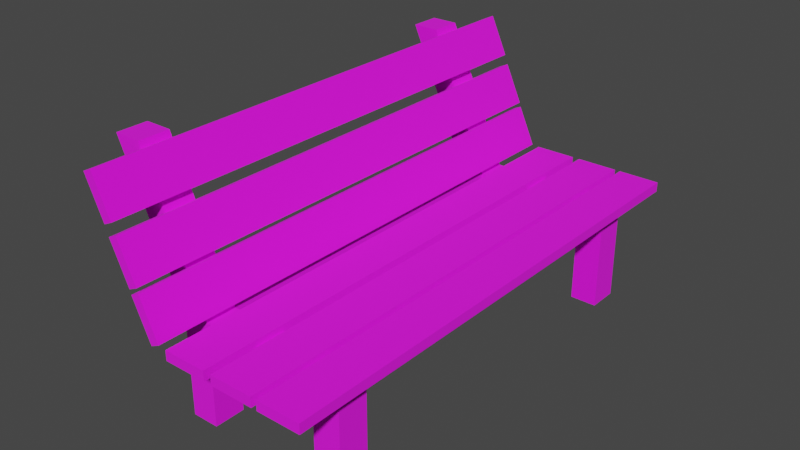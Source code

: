 # Source: Bench.blend  (saved by Blender 3.6.13; exported with 4.5.12 LTS)
import bpy
from mathutils import Matrix  # noqa: F401  (used for matrix-valued properties, if any)

bpy.ops.wm.read_factory_settings(use_empty=True)
scene = bpy.context.scene
scene.name = 'Scene'

# ---- collections
col_collection = bpy.data.collections.new('Collection'); scene.collection.children.link(col_collection)

# ---- images (referenced by path relative to the original .blend; pixels are not part of the script)
import os
ASSET_DIR = os.environ.get("B2B_ASSET_DIR", "")  # directory of the original .blend (textures are referenced by path, not embedded)
HERE = os.path.dirname(os.path.abspath(__file__))  # packed textures are extracted next to this script under _unpacked/

def load_image(name, relpath, width, height, colorspace="sRGB"):
    """Load a texture the original file referenced (path relative to the .blend, or extracted next to this script)."""
    p = next((c for c in (os.path.join(HERE, relpath), os.path.join(ASSET_DIR, relpath)) if relpath and os.path.exists(c)), "")
    if p:
        img = bpy.data.images.load(p, check_existing=True)
        img.name = name
    else:  # same state as the original file: an image datablock whose file is absent (Cycles renders it pink)
        img = bpy.data.images.new(name, width, height)
        img.source = "FILE"
        img.filepath = "//" + (relpath or name)
    img.colorspace_settings.name = colorspace
    return img
img_wood_jpg = load_image('Wood.jpg', 'Wood.jpg', 1024, 1024, 'sRGB')
img_blackmetal_jpg = load_image('BlackMetal.jpg', 'BlackMetal.jpg', 1024, 1024, 'sRGB')

# ---- materials (node trees are filled in below, after node groups)
mat_planks = bpy.data.materials.new('Planks')
mat_planks.alpha_threshold = 0.0
mat_planks.use_transparent_shadow = False
mat_planks.line_color = (0.0, 0.0, 0.0, 1.0)
mat_metal = bpy.data.materials.new('Metal')
mat_metal.use_transparent_shadow = False

# ---- material node trees
mat_planks.use_nodes = True; mat_planks.node_tree.nodes.clear()
_N = mat_planks.node_tree.nodes; _L = mat_planks.node_tree.links
n0 = _N.new('ShaderNodeOutputMaterial'); n0.name = 'Material Output'; n0.location = (300, 300)
n1 = _N.new('ShaderNodeBsdfPrincipled'); n1.name = 'Principled BSDF'; n1.location = (10, 300)
n1.distribution = 'GGX'
n1.subsurface_method = 'BURLEY'
n1.inputs[2].default_value = 1.0
n1.inputs[3].default_value = 1.45
n1.inputs[27].default_value = (0.0, 0.0, 0.0, 1.0)
n1.inputs[28].default_value = 1.0
n2 = _N.new('ShaderNodeTexImage'); n2.name = 'Image Texture'; n2.location = (-280, 220)
n3 = _N.new('ShaderNodeTexImage'); n3.name = 'Image Texture.001'; n3.location = (-280, 280)
n3.image = img_wood_jpg
_L.new(n1.outputs[0], n0.inputs[0])
_L.new(n3.outputs[0], n1.inputs[0])
n0.is_active_output = True
mat_metal.use_nodes = True; mat_metal.node_tree.nodes.clear()
_N = mat_metal.node_tree.nodes; _L = mat_metal.node_tree.links
n0 = _N.new('ShaderNodeBsdfPrincipled'); n0.name = 'Principled BSDF'; n0.location = (10, 300)
n0.distribution = 'GGX'
n0.subsurface_method = 'BURLEY'
n0.inputs[2].default_value = 1.0
n0.inputs[3].default_value = 1.45
n0.inputs[27].default_value = (0.0, 0.0, 0.0, 1.0)
n0.inputs[28].default_value = 1.0
n1 = _N.new('ShaderNodeOutputMaterial'); n1.name = 'Material Output'; n1.location = (300, 300)
n2 = _N.new('ShaderNodeTexImage'); n2.name = 'Image Texture'; n2.location = (-280, 280)
n2.image = img_blackmetal_jpg
_L.new(n0.outputs[0], n1.inputs[0])
_L.new(n2.outputs[0], n0.inputs[0])
n1.is_active_output = True

# ---- world
world_world = bpy.data.worlds.new('World'); scene.world = world_world
world_world.use_nodes = True; world_world.node_tree.nodes.clear()
_N = world_world.node_tree.nodes; _L = world_world.node_tree.links
n0 = _N.new('ShaderNodeOutputWorld'); n0.name = 'World Output'; n0.location = (300, 300)
n1 = _N.new('ShaderNodeBackground'); n1.name = 'Background'; n1.location = (10, 300)
n1.inputs[0].default_value = (0.05088, 0.05088, 0.05088, 1.0)
_L.new(n1.outputs[0], n0.inputs[0])
n0.is_active_output = True
world_world.color = (0.05088, 0.05088, 0.05088)
world_world.use_sun_shadow = False
world_world.sun_shadow_jitter_overblur = 0.0

# ---- meshes
me_cube_001 = bpy.data.meshes.new('Cube.001')
me_cube_001.from_pydata([(-0.4188, -1.0, -0.04086), (-0.4188, -1.0, 0.04086), (0.4188, -0.8472, -0.04086), (-0.4188, -0.8472, 0.04086), (0.4188, -1.0, -0.04086), (0.4188, -1.0, 0.04086), (0.4188, -0.8472, 0.04086), (-0.4188, -0.8472, -0.04086), (0.2851, -0.8472, -0.04086), (-0.2851, -0.8472, -0.04086), (-0.2851, -0.8472, 0.04086), (0.2851, -0.8472, 0.04086), (-0.2851, -1.0, -0.04086), (0.2851, -1.0, -0.04086), (0.2851, -1.0, 0.04086), (-0.2851, -1.0, 0.04086), (-0.4188, -0.8472, -0.4651), (-0.4188, -1.0, -0.4651), (-0.2851, -0.8472, -0.4651), (0.4188, -1.0, -0.4651), (0.4188, -0.8472, -0.4651), (0.2851, -1.0, -0.4651), (0.2851, -0.8472, -0.4651), (-0.2851, -1.0, -0.4651), (-0.73, -1.0, 0.7372), (-0.73, -0.8472, 0.7372), (-0.5963, -1.0, 0.7372), (-0.5963, -0.8472, 0.7372), (-0.4188, 1.0, -0.04086), (-0.4188, 1.0, 0.04086), (0.4188, 0.8472, -0.04086), (-0.4188, 0.8472, 0.04086), (0.4188, 1.0, -0.04086), (0.4188, 1.0, 0.04086), (0.4188, 0.8472, 0.04086), (-0.4188, 0.8472, -0.04086), (-0.4188, 0.0, -0.04086), (-0.4188, 0.0, 0.04086), (0.4188, 0.0, -0.04086), (0.4188, 0.0, 0.04086), (0.2851, 0.8472, -0.04086), (-0.2851, 0.8472, -0.04086), (-0.2851, 0.8472, 0.04086), (0.2851, 0.8472, 0.04086), (-0.2851, 1.0, -0.04086), (0.2851, 1.0, -0.04086), (0.2851, 1.0, 0.04086), (-0.2851, 1.0, 0.04086), (-0.2851, 0.0, 0.04086), (0.2851, 0.0, 0.04086), (0.2851, 0.0, -0.04086), (-0.2851, 0.0, -0.04086), (-0.4188, 0.8472, -0.4651), (-0.4188, 1.0, -0.4651), (-0.2851, 0.8472, -0.4651), (0.4188, 1.0, -0.4651), (0.4188, 0.8472, -0.4651), (0.2851, 1.0, -0.4651), (0.2851, 0.8472, -0.4651), (-0.2851, 1.0, -0.4651), (-0.73, 1.0, 0.7372), (-0.73, 0.8472, 0.7372), (-0.5963, 1.0, 0.7372), (-0.5963, 0.8472, 0.7372), (0.269, 1.26, 0.02601), (0.269, 1.26, 0.07412), (0.269, -1.26, 0.02601), (0.269, -1.26, 0.07412), (0.4801, 1.26, 0.02601), (0.4801, 1.26, 0.07412), (0.4801, -1.26, 0.02601), (0.4801, -1.26, 0.07412), (0.03, 1.26, 0.02601), (0.03, 1.26, 0.07412), (0.03, -1.26, 0.02601), (0.03, -1.26, 0.07412), (0.2411, 1.26, 0.02601), (0.2411, 1.26, 0.07412), (0.2411, -1.26, 0.02601), (0.2411, -1.26, 0.07412), (-0.2189, 1.26, 0.02601), (-0.2189, 1.26, 0.07412), (-0.2189, -1.26, 0.02601), (-0.2189, -1.26, 0.07412), (-0.007776, 1.26, 0.02601), (-0.007776, 1.26, 0.07412), (-0.007776, -1.26, 0.02601), (-0.007776, -1.26, 0.07412), (-0.3904, 1.26, 0.2492), (-0.3468, 1.26, 0.2694), (-0.3904, -1.26, 0.2492), (-0.3468, -1.26, 0.2694), (-0.3019, 1.26, 0.05756), (-0.2582, 1.26, 0.07774), (-0.3019, -1.26, 0.05756), (-0.2582, -1.26, 0.07774), (-0.4854, 1.26, 0.4629), (-0.4417, 1.26, 0.483), (-0.4854, -1.26, 0.4629), (-0.4417, -1.26, 0.483), (-0.3969, 1.26, 0.2712), (-0.3532, 1.26, 0.2914), (-0.3968, -1.26, 0.2712), (-0.3532, -1.26, 0.2914), (-0.5909, 1.26, 0.7029), (-0.5472, 1.26, 0.723), (-0.5909, -1.26, 0.7029), (-0.5472, -1.26, 0.723), (-0.5024, 1.26, 0.5112), (-0.4587, 1.26, 0.5314), (-0.5024, -1.26, 0.5112), (-0.4587, -1.26, 0.5314)], [], [(39, 49, 11, 6), (38, 39, 6, 2), (2, 6, 5, 4), (12, 15, 1, 0), (7, 9, 18, 16), (15, 10, 27, 26), (50, 38, 2, 8), (48, 37, 3, 10), (0, 1, 3, 7), (7, 3, 37, 36), (8, 9, 10, 11), (36, 51, 9, 7), (9, 51, 48, 10), (6, 11, 14, 5), (11, 10, 15, 14), (9, 12, 23, 18), (9, 8, 13, 12), (4, 5, 14, 13), (13, 14, 15, 12), (22, 20, 19, 21), (16, 18, 23, 17), (4, 13, 21, 19), (13, 8, 22, 21), (2, 4, 19, 20), (12, 0, 17, 23), (0, 7, 16, 17), (8, 2, 20, 22), (27, 25, 24, 26), (1, 15, 26, 24), (10, 3, 25, 27), (3, 1, 24, 25), (11, 49, 50, 8), (39, 34, 43, 49), (38, 30, 34, 39), (30, 32, 33, 34), (44, 28, 29, 47), (35, 52, 54, 41), (47, 62, 63, 42), (50, 40, 30, 38), (48, 42, 31, 37), (28, 35, 31, 29), (35, 36, 37, 31), (40, 43, 42, 41), (36, 35, 41, 51), (41, 42, 48, 51), (34, 33, 46, 43), (43, 46, 47, 42), (41, 54, 59, 44), (41, 44, 45, 40), (32, 45, 46, 33), (45, 44, 47, 46), (58, 57, 55, 56), (52, 53, 59, 54), (32, 55, 57, 45), (45, 57, 58, 40), (30, 56, 55, 32), (44, 59, 53, 28), (28, 53, 52, 35), (40, 58, 56, 30), (63, 62, 60, 61), (29, 60, 62, 47), (42, 63, 61, 31), (31, 61, 60, 29), (43, 40, 50, 49), (64, 66, 67, 65), (66, 70, 71, 67), (70, 68, 69, 71), (68, 64, 65, 69), (66, 64, 68, 70), (71, 69, 65, 67), (72, 74, 75, 73), (74, 78, 79, 75), (78, 76, 77, 79), (76, 72, 73, 77), (74, 72, 76, 78), (79, 77, 73, 75), (80, 82, 83, 81), (82, 86, 87, 83), (86, 84, 85, 87), (84, 80, 81, 85), (82, 80, 84, 86), (87, 85, 81, 83), (88, 90, 91, 89), (90, 94, 95, 91), (94, 92, 93, 95), (92, 88, 89, 93), (90, 88, 92, 94), (95, 93, 89, 91), (96, 98, 99, 97), (98, 102, 103, 99), (102, 100, 101, 103), (100, 96, 97, 101), (98, 96, 100, 102), (103, 101, 97, 99), (104, 106, 107, 105), (106, 110, 111, 107), (110, 108, 109, 111), (108, 104, 105, 109), (106, 104, 108, 110), (111, 109, 105, 107)])
me_cube_001.polygons.foreach_set('material_index', [1, 1, 1, 1, 1, 1, 1, 1, 1, 1, 1, 1, 1, 1, 1, 1, 1, 1, 1, 1, 1, 1, 1, 1, 1, 1, 1, 1, 1, 1, 1, 1, 1, 1, 1, 1, 1, 1, 1, 1, 1, 1, 1, 1, 1, 1, 1, 1, 1, 1, 1, 1, 1, 1, 1, 1, 1, 1, 1, 1, 1, 1, 1, 1, 0, 0, 0, 0, 0, 0, 0, 0, 0, 0, 0, 0, 0, 0, 0, 0, 0, 0, 0, 0, 0, 0, 0, 0, 0, 0, 0, 0, 0, 0, 0, 0, 0, 0, 0, 0])
_uv = me_cube_001.uv_layers.new(name='UVMap')
_uv.uv.foreach_set('vector', [0.1481, 0.2049, 0.161, 0.2049, 0.161, 0.3272, 0.1481, 0.3272, 0.3472, 0.277, 0.3419, 0.277, 0.3419, 0.09358, 0.3472, 0.09358, 0.3472, 0.09358, 0.3419, 0.09358, 0.3419, 0.0605, 0.3472, 0.0605, 0.2459, 0.2246, 0.2507, 0.2295, 0.2454, 0.2558, 0.2406, 0.2509, 0.3102, 0.4202, 0.2973, 0.4202, 0.2973, 0.3589, 0.3102, 0.3589, 0.1628, 0.3492, 0.1775, 0.3492, 0.1775, 0.4526, 0.1628, 0.4526, 0.3743, 0.4274, 0.3872, 0.4274, 0.3872, 0.5497, 0.3743, 0.5497, 0.3743, 0.1828, 0.3872, 0.1828, 0.3872, 0.3051, 0.3743, 0.3051, 0.1209, 0.4936, 0.1157, 0.4936, 0.1157, 0.4605, 0.1209, 0.4605, 0.1209, 0.4605, 0.1157, 0.4605, 0.1157, 0.277, 0.1209, 0.277, 0.2139, 0.3492, 0.2139, 0.4727, 0.2087, 0.4727, 0.2087, 0.3492, 0.3872, 0.1828, 0.4001, 0.1828, 0.4001, 0.3051, 0.3872, 0.3051, 0.4053, 0.0605, 0.4053, 0.244, 0.4001, 0.244, 0.4001, 0.0605, 0.1481, 0.3272, 0.161, 0.3272, 0.161, 0.3492, 0.1481, 0.3492, 0.161, 0.3272, 0.2158, 0.3272, 0.2158, 0.3492, 0.161, 0.3492, 0.255, 0.42, 0.2403, 0.42, 0.2403, 0.3589, 0.255, 0.3589, 0.2087, 0.3492, 0.2087, 0.4727, 0.1989, 0.4727, 0.1989, 0.3492, 0.2741, 0.08596, 0.2789, 0.09087, 0.2735, 0.1172, 0.2688, 0.1123, 0.2688, 0.1123, 0.2735, 0.1172, 0.2507, 0.2295, 0.2459, 0.2246, 0.255, 0.42, 0.255, 0.449, 0.2452, 0.449, 0.2452, 0.42, 0.2452, 0.42, 0.2452, 0.449, 0.2354, 0.449, 0.2354, 0.42, 0.2741, 0.08596, 0.2688, 0.1123, 0.244, 0.08683, 0.2494, 0.0605, 0.2697, 0.42, 0.255, 0.42, 0.255, 0.3589, 0.2697, 0.3589, 0.3472, 0.09358, 0.3472, 0.0605, 0.3743, 0.0605, 0.3743, 0.09358, 0.2459, 0.2246, 0.2406, 0.2509, 0.2158, 0.2255, 0.2212, 0.1991, 0.1209, 0.4936, 0.1209, 0.4605, 0.1481, 0.4605, 0.1481, 0.4936, 0.3231, 0.4202, 0.3102, 0.4202, 0.3102, 0.3589, 0.3231, 0.3589, 0.2942, 0.4202, 0.2942, 0.4491, 0.2844, 0.4491, 0.2844, 0.4202, 0.2454, 0.2558, 0.2507, 0.2295, 0.2789, 0.3326, 0.2735, 0.3589, 0.1775, 0.3492, 0.1882, 0.3654, 0.1882, 0.4864, 0.1775, 0.4703, 0.1157, 0.4605, 0.1157, 0.4936, 0.06976, 0.4936, 0.06976, 0.4605, 0.4053, 0.4274, 0.4053, 0.244, 0.4105, 0.244, 0.4105, 0.4274, 0.1481, 0.2049, 0.1481, 0.08255, 0.161, 0.08255, 0.161, 0.2049, 0.3472, 0.277, 0.3472, 0.4605, 0.3419, 0.4605, 0.3419, 0.277, 0.3472, 0.4605, 0.3472, 0.4936, 0.3419, 0.4936, 0.3419, 0.4605, 0.309, 0.1948, 0.3036, 0.1685, 0.3084, 0.1636, 0.3138, 0.1899, 0.2844, 0.4202, 0.2844, 0.3589, 0.2973, 0.3589, 0.2973, 0.4202, 0.1628, 0.3492, 0.1628, 0.4526, 0.1481, 0.4526, 0.1481, 0.3492, 0.3743, 0.4274, 0.3743, 0.3051, 0.3872, 0.3051, 0.3872, 0.4274, 0.3743, 0.1828, 0.3743, 0.0605, 0.3872, 0.0605, 0.3872, 0.1828, 0.1209, 0.0605, 0.1209, 0.09358, 0.1157, 0.09358, 0.1157, 0.0605, 0.1209, 0.09358, 0.1209, 0.277, 0.1157, 0.277, 0.1157, 0.09358, 0.3412, 0.4824, 0.3359, 0.4824, 0.3359, 0.3589, 0.3412, 0.3589, 0.3872, 0.1828, 0.3872, 0.0605, 0.4001, 0.0605, 0.4001, 0.1828, 0.4053, 0.4274, 0.4001, 0.4274, 0.4001, 0.244, 0.4053, 0.244, 0.1481, 0.08255, 0.1481, 0.0605, 0.161, 0.0605, 0.161, 0.08255, 0.161, 0.08255, 0.161, 0.0605, 0.2158, 0.0605, 0.2158, 0.08255, 0.2256, 0.42, 0.2256, 0.3589, 0.2403, 0.3589, 0.2403, 0.42, 0.2158, 0.3589, 0.2256, 0.3589, 0.2256, 0.4824, 0.2158, 0.4824, 0.3372, 0.3335, 0.3318, 0.3071, 0.3366, 0.3022, 0.3419, 0.3285, 0.3318, 0.3071, 0.309, 0.1948, 0.3138, 0.1899, 0.3366, 0.3022, 0.255, 0.42, 0.2648, 0.42, 0.2648, 0.449, 0.255, 0.449, 0.2256, 0.42, 0.2354, 0.42, 0.2354, 0.449, 0.2256, 0.449, 0.3372, 0.3335, 0.3124, 0.3589, 0.3071, 0.3326, 0.3318, 0.3071, 0.2697, 0.42, 0.2697, 0.3589, 0.2844, 0.3589, 0.2844, 0.42, 0.3472, 0.4605, 0.3743, 0.4605, 0.3743, 0.4936, 0.3472, 0.4936, 0.309, 0.1948, 0.2842, 0.2203, 0.2789, 0.194, 0.3036, 0.1685, 0.1209, 0.0605, 0.1481, 0.0605, 0.1481, 0.09358, 0.1209, 0.09358, 0.3231, 0.4202, 0.3231, 0.3589, 0.3359, 0.3589, 0.3359, 0.4202, 0.2648, 0.42, 0.2746, 0.42, 0.2746, 0.449, 0.2648, 0.449, 0.3084, 0.1636, 0.3366, 0.0605, 0.3419, 0.08683, 0.3138, 0.1899, 0.1882, 0.4864, 0.1882, 0.3654, 0.1989, 0.3492, 0.1989, 0.4703, 0.1157, 0.09358, 0.06976, 0.09358, 0.06976, 0.0605, 0.1157, 0.0605, 0.4053, 0.0605, 0.4105, 0.0605, 0.4105, 0.244, 0.4053, 0.244, 2.508, 0.6124, 2.508, 1.407, 2.628, 1.407, 2.628, 0.6124, 2.168, -0.3577, 2.168, -0.4243, 2.046, -0.4243, 2.046, -0.3577, 1.458, 1.946, 1.458, 1.151, 1.338, 1.151, 1.338, 1.946, 2.206, -0.2243, 2.206, -0.2909, 2.085, -0.2909, 2.085, -0.2243, 1.711, 0.6124, 1.711, 1.407, 2.242, 1.407, 2.242, 0.6124, -1.952, 1.243, -1.952, 0.4483, -2.483, 0.4483, -2.483, 1.243, -0.89, 0.4483, -0.89, 1.243, -0.7695, 1.243, -0.7695, 0.4483, 2.085, -0.2243, 2.085, -0.2909, 1.963, -0.2909, 1.963, -0.2243, 2.387, 1.407, 2.387, 0.6124, 2.267, 0.6124, 2.267, 1.407, 1.842, -0.2243, 1.842, -0.2909, 1.721, -0.2909, 1.721, -0.2243, -0.7126, 0.6161, -0.7126, 1.411, -0.1816, 1.411, -0.1816, 0.6161, -1.421, 1.243, -1.421, 0.4483, -1.952, 0.4483, -1.952, 1.243, 2.628, 0.6124, 2.628, 1.407, 2.749, 1.407, 2.749, 0.6124, 2.168, -0.2911, 2.168, -0.3577, 2.046, -0.3577, 2.046, -0.2911, 2.508, 1.407, 2.508, 0.6124, 2.387, 0.6124, 2.387, 1.407, 1.963, -0.2243, 1.963, -0.2909, 1.842, -0.2909, 1.842, -0.2243, 1.711, -0.1825, 1.711, 0.6124, 2.242, 0.6124, 2.242, -0.1825, -0.89, 1.243, -0.89, 0.4483, -1.421, 0.4483, -1.421, 1.243, 1.458, 1.151, 1.458, 1.946, 1.572, 1.946, 1.572, 1.151, 1.981, -0.415, 1.981, -0.2909, 2.046, -0.3002, 2.046, -0.4243, 3.255, 0.6124, 3.255, 1.407, 3.369, 1.407, 3.369, 0.6124, 1.197, -0.3279, 1.197, -0.2038, 1.262, -0.1945, 1.262, -0.3186, 3.255, 0.6124, 3.255, -0.1825, 2.749, -0.1825, 2.749, 0.6124, 1.338, 1.411, 1.338, 0.6161, 0.8314, 0.6161, 0.8314, 1.411, 1.572, 1.151, 1.572, 1.946, 1.686, 1.946, 1.686, 1.151, 1.916, -0.415, 1.916, -0.2909, 1.981, -0.3002, 1.981, -0.4243, 3.255, -0.1825, 3.255, 0.6124, 3.369, 0.6124, 3.369, -0.1825, 1.721, -0.4243, 1.721, -0.3002, 1.786, -0.2909, 1.786, -0.415, 2.749, 0.6124, 2.749, -0.1825, 2.242, -0.1825, 2.242, 0.6124, -0.1816, 0.6161, -0.1816, 1.411, 0.3249, 1.411, 0.3249, 0.6161, 3.483, 0.6124, 3.483, -0.1825, 3.369, -0.1825, 3.369, 0.6124, 1.851, -0.415, 1.851, -0.2909, 1.916, -0.3002, 1.916, -0.4243, 3.483, 1.407, 3.483, 0.6124, 3.369, 0.6124, 3.369, 1.407, 1.786, -0.4243, 1.786, -0.3002, 1.851, -0.2909, 1.851, -0.415, 3.255, 1.407, 3.255, 0.6124, 2.749, 0.6124, 2.749, 1.407, 0.3249, 0.6161, 0.3249, 1.411, 0.8314, 1.411, 0.8314, 0.6161])
me_cube_001.materials.append(mat_planks)
me_cube_001.materials.append(mat_metal)
me_cube_001.use_remesh_fix_poles = True
me_cube_001.use_remesh_preserve_attributes = False
me_cube_001.use_mirror_vertex_groups = False
me_cube_001.update()

# ---- objects
ob_cube = bpy.data.objects.new('Cube', me_cube_001)

# ---- transforms, parenting, visibility, modifiers, constraints
ob_cube.location = (0.0, 0.0, 0.0)
ob_cube.lineart.crease_threshold = 0.0

# ---- collection membership
col_collection.objects.link(ob_cube)

# ---- scene / render settings (as saved in the file)
scene.frame_start = 1; scene.frame_end = 250; scene.frame_set(1)
scene.render.engine = 'BLENDER_EEVEE_NEXT'
scene.cycles.use_denoising = False
scene.cycles.samples = 128
scene.cycles.sampling_pattern = 'TABULATED_SOBOL'
scene.cycles.use_adaptive_sampling = False
scene.cycles.use_light_tree = False
scene.view_settings.view_transform = 'Filmic'
bpy.context.view_layer.update()

# ---- added for rendering (the .blend has no active camera and no usable light): camera, sun
cam_auto = bpy.data.cameras.new('AutoCamera')
cam_auto.lens = 50.0
cam_auto.sensor_width = 36.0
cam_auto.clip_end = 1000.0
ob_auto_camera = bpy.data.objects.new('AutoCamera', cam_auto)
scene.collection.objects.link(ob_auto_camera)
ob_auto_camera.location = (2.69064, -3.37874, 2.38855)
ob_auto_camera.rotation_euler = (1.09748, -7.21219e-08, 0.694738)
scene.camera = ob_auto_camera
light_auto_sun = bpy.data.lights.new('AutoSun', 'SUN')
light_auto_sun.energy = 3.0
light_auto_sun.angle = 0.0523599
ob_auto_sun = bpy.data.objects.new('AutoSun', light_auto_sun)
scene.collection.objects.link(ob_auto_sun)
ob_auto_sun.rotation_euler = (0.872665, 0.174533, 0.523599)
bpy.context.view_layer.update()
